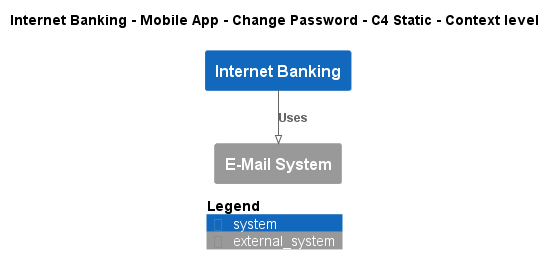

The diagram above was rendered by PlantUML. Its source (embedded in the PNG):
@startuml
!pragma layout smetana
!include ..\..\..\..\..\..\..\.c4s\C4_Context.puml

AddElementTag("c4interflow:lifecycle:new", $bgColor=green, $fontColor=#ffffff, $borderColor=green, $shadowing="False")
AddElementTag("c4interflow:lifecycle:changed", $bgColor=orange, $fontColor=#ffffff, $borderColor=orange, $shadowing="False")
AddElementTag("c4interflow:lifecycle:removed", $bgColor=red, $fontColor=#ffffff, $borderColor=red, $shadowing="False")

AddRelTag("c4interflow:lifecycle:new", $textColor=green, $lineColor=green)
AddRelTag("c4interflow:lifecycle:changed", $textColor=orange, $lineColor=orange)
AddRelTag("c4interflow:lifecycle:removed", $textColor=red, $lineColor=red)

SHOW_PERSON_PORTRAIT()
LAYOUT_TOP_DOWN()

skinparam linetype polyline

title Internet Banking - Mobile App - Change Password - C4 Static - Context level

System(BigBankPlc.SoftwareSystems.InternetBanking, "Internet Banking", "")
System_Ext(BigBankPlc.SoftwareSystems.EMailSystem, "E-Mail System", "")

Rel(BigBankPlc.SoftwareSystems.InternetBanking, BigBankPlc.SoftwareSystems.EMailSystem, "Uses")


SHOW_LEGEND()
@enduml